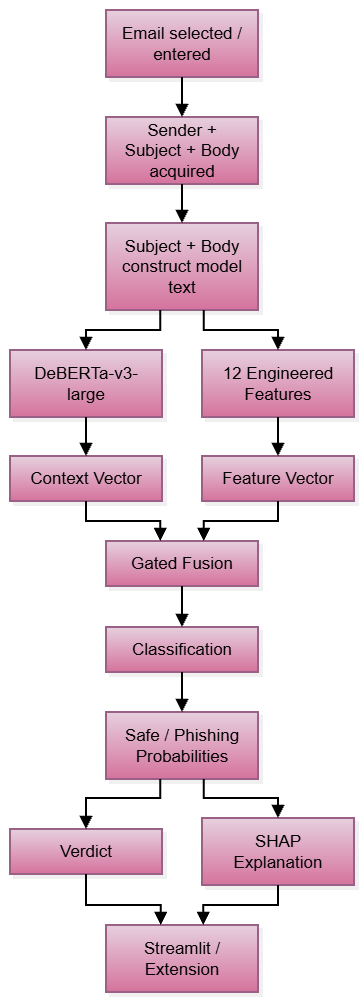

The diagram above was exported from draw.io. Its source (the exported page's mxGraphModel, read from the mxfile embedded in the PNG):
<mxGraphModel dx="1086" dy="527" grid="1" gridSize="10" guides="1" tooltips="1" connect="1" arrows="1" fold="1" page="1" pageScale="1" pageWidth="827" pageHeight="1169" math="0" shadow="0">
  <root>
    <mxCell id="0" />
    <mxCell id="1" parent="0" />
    <UserObject label="" mermaidData="{&#10;  &quot;data&quot;: &quot;flowchart TD\n\n    A[\&quot;Email selected / entered\&quot;]\n    B[\&quot;Sender + Subject + Body acquired\&quot;]\n    C[\&quot;Subject + Body construct model text\&quot;]\n\n    D[\&quot;DeBERTa-v3-large\&quot;]\n    E[\&quot;12 Engineered Features\&quot;]\n\n    F[\&quot;Context Vector\&quot;]\n    G[\&quot;Feature Vector\&quot;]\n\n    H[\&quot;Gated Fusion\&quot;]\n    I[\&quot;Classification\&quot;]\n    J[\&quot;Safe / Phishing Probabilities\&quot;]\n\n    K[\&quot;Verdict\&quot;]\n    L[\&quot;SHAP Explanation\&quot;]\n\n    M[\&quot;Streamlit / Extension\&quot;]\n\n    A --&gt; B\n    B --&gt; C\n\n    C --&gt; D\n    C --&gt; E\n\n    D --&gt; F\n    E --&gt; G\n\n    F --&gt; H\n    G --&gt; H\n\n    H --&gt; I\n    I --&gt; J\n\n    J --&gt; K\n    J --&gt; L\n\n    K --&gt; M\n    L --&gt; M&quot;,&#10;  &quot;config&quot;: null,&#10;  &quot;version&quot;: &quot;12&quot;&#10;}" id="polSAsH07N4cfwgGOp8W-1">
      <mxCell connectable="0" parent="1" style="group;transparentBounds=1;editIcon=1;lockedGroup=0;groupPadding=10;fontFamily=Helvetica;fontSize=17;" vertex="1">
        <mxGeometry as="geometry" />
      </mxCell>
    </UserObject>
    <UserObject label="Email selected / entered" mermaidId="n:A" mermaidBaseStyle="html=1;whiteSpace=wrap;strokeWidth=2;fillColor=#ffffff;strokeColor=#28253D;fontColor=#28253D;fontFamily=Recursive;fontSize=14;shadow=1;shadowColor=#000000;shadowOffsetX=4;shadowOffsetY=4;shadowBlur=0;shadowOpacity=6;" mermaidBaseValue="Email selected / entered" id="polSAsH07N4cfwgGOp8W-2">
      <mxCell parent="polSAsH07N4cfwgGOp8W-1" style="html=1;whiteSpace=wrap;strokeWidth=2;fillColor=#e6d0de;strokeColor=#996185;fontFamily=Helvetica;fontSize=17;shadow=1;shadowColor=#000000;shadowOffsetX=4;shadowOffsetY=4;shadowBlur=0;shadowOpacity=6;labelWidth=120;gradientColor=#d5739d;" vertex="1">
        <mxGeometry height="67" width="152" x="356" y="50" as="geometry" />
      </mxCell>
    </UserObject>
    <UserObject label="Sender + Subject + Body acquired" mermaidId="n:B" mermaidBaseStyle="html=1;whiteSpace=wrap;strokeWidth=2;fillColor=#ffffff;strokeColor=#28253D;fontColor=#28253D;fontFamily=Recursive;fontSize=14;shadow=1;shadowColor=#000000;shadowOffsetX=4;shadowOffsetY=4;shadowBlur=0;shadowOpacity=6;" mermaidBaseValue="Sender + Subject + Body acquired" id="polSAsH07N4cfwgGOp8W-3">
      <mxCell parent="polSAsH07N4cfwgGOp8W-1" style="html=1;whiteSpace=wrap;strokeWidth=2;fillColor=#e6d0de;strokeColor=#996185;fontFamily=Helvetica;fontSize=17;shadow=1;shadowColor=#000000;shadowOffsetX=4;shadowOffsetY=4;shadowBlur=0;shadowOpacity=6;labelWidth=120;gradientColor=#d5739d;" vertex="1">
        <mxGeometry height="67" width="152" x="356" y="157" as="geometry" />
      </mxCell>
    </UserObject>
    <UserObject label="Subject + Body construct model text" mermaidId="n:C" mermaidBaseStyle="html=1;whiteSpace=wrap;strokeWidth=2;fillColor=#ffffff;strokeColor=#28253D;fontColor=#28253D;fontFamily=Recursive;fontSize=14;shadow=1;shadowColor=#000000;shadowOffsetX=4;shadowOffsetY=4;shadowBlur=0;shadowOpacity=6;" mermaidBaseValue="Subject + Body construct model text" id="polSAsH07N4cfwgGOp8W-4">
      <mxCell parent="polSAsH07N4cfwgGOp8W-1" style="html=1;whiteSpace=wrap;strokeWidth=2;fillColor=#e6d0de;strokeColor=#996185;fontFamily=Helvetica;fontSize=17;shadow=1;shadowColor=#000000;shadowOffsetX=4;shadowOffsetY=4;shadowBlur=0;shadowOpacity=6;labelWidth=120;gradientColor=#d5739d;" vertex="1">
        <mxGeometry height="87" width="152" x="356" y="263" as="geometry" />
      </mxCell>
    </UserObject>
    <UserObject label="DeBERTa-v3-large" mermaidId="n:D" mermaidBaseStyle="html=1;whiteSpace=wrap;strokeWidth=2;fillColor=#ffffff;strokeColor=#28253D;fontColor=#28253D;fontFamily=Recursive;fontSize=14;shadow=1;shadowColor=#000000;shadowOffsetX=4;shadowOffsetY=4;shadowBlur=0;shadowOpacity=6;" mermaidBaseValue="DeBERTa-v3-large" id="polSAsH07N4cfwgGOp8W-5">
      <mxCell parent="polSAsH07N4cfwgGOp8W-1" style="html=1;whiteSpace=wrap;strokeWidth=2;fillColor=#e6d0de;strokeColor=#996185;fontFamily=Helvetica;fontSize=17;shadow=1;shadowColor=#000000;shadowOffsetX=4;shadowOffsetY=4;shadowBlur=0;shadowOpacity=6;labelWidth=120;gradientColor=#d5739d;" vertex="1">
        <mxGeometry height="67" width="152" x="260" y="390" as="geometry" />
      </mxCell>
    </UserObject>
    <UserObject label="12 Engineered Features" mermaidId="n:E" mermaidBaseStyle="html=1;whiteSpace=wrap;strokeWidth=2;fillColor=#ffffff;strokeColor=#28253D;fontColor=#28253D;fontFamily=Recursive;fontSize=14;shadow=1;shadowColor=#000000;shadowOffsetX=4;shadowOffsetY=4;shadowBlur=0;shadowOpacity=6;" mermaidBaseValue="12 Engineered Features" id="polSAsH07N4cfwgGOp8W-6">
      <mxCell parent="polSAsH07N4cfwgGOp8W-1" style="html=1;whiteSpace=wrap;strokeWidth=2;fillColor=#e6d0de;strokeColor=#996185;fontFamily=Helvetica;fontSize=17;shadow=1;shadowColor=#000000;shadowOffsetX=4;shadowOffsetY=4;shadowBlur=0;shadowOpacity=6;labelWidth=120;gradientColor=#d5739d;" vertex="1">
        <mxGeometry height="67" width="152" x="452" y="390" as="geometry" />
      </mxCell>
    </UserObject>
    <UserObject label="Context Vector" mermaidId="n:F" mermaidBaseStyle="html=1;whiteSpace=wrap;strokeWidth=2;fillColor=#ffffff;strokeColor=#28253D;fontColor=#28253D;fontFamily=Recursive;fontSize=14;shadow=1;shadowColor=#000000;shadowOffsetX=4;shadowOffsetY=4;shadowBlur=0;shadowOpacity=6;" mermaidBaseValue="Context Vector" id="polSAsH07N4cfwgGOp8W-7">
      <mxCell parent="polSAsH07N4cfwgGOp8W-1" style="html=1;whiteSpace=wrap;strokeWidth=2;fillColor=#e6d0de;strokeColor=#996185;fontFamily=Helvetica;fontSize=17;shadow=1;shadowColor=#000000;shadowOffsetX=4;shadowOffsetY=4;shadowBlur=0;shadowOpacity=6;gradientColor=#d5739d;" vertex="1">
        <mxGeometry height="45" width="152" x="260" y="496" as="geometry" />
      </mxCell>
    </UserObject>
    <UserObject label="Feature Vector" mermaidId="n:G" mermaidBaseStyle="html=1;whiteSpace=wrap;strokeWidth=2;fillColor=#ffffff;strokeColor=#28253D;fontColor=#28253D;fontFamily=Recursive;fontSize=14;shadow=1;shadowColor=#000000;shadowOffsetX=4;shadowOffsetY=4;shadowBlur=0;shadowOpacity=6;" mermaidBaseValue="Feature Vector" id="polSAsH07N4cfwgGOp8W-8">
      <mxCell parent="polSAsH07N4cfwgGOp8W-1" style="html=1;whiteSpace=wrap;strokeWidth=2;fillColor=#e6d0de;strokeColor=#996185;fontFamily=Helvetica;fontSize=17;shadow=1;shadowColor=#000000;shadowOffsetX=4;shadowOffsetY=4;shadowBlur=0;shadowOpacity=6;gradientColor=#d5739d;" vertex="1">
        <mxGeometry height="45" width="152" x="452" y="496" as="geometry" />
      </mxCell>
    </UserObject>
    <UserObject label="Gated Fusion" mermaidId="n:H" mermaidBaseStyle="html=1;whiteSpace=wrap;strokeWidth=2;fillColor=#ffffff;strokeColor=#28253D;fontColor=#28253D;fontFamily=Recursive;fontSize=14;shadow=1;shadowColor=#000000;shadowOffsetX=4;shadowOffsetY=4;shadowBlur=0;shadowOpacity=6;" mermaidBaseValue="Gated Fusion" id="polSAsH07N4cfwgGOp8W-9">
      <mxCell parent="polSAsH07N4cfwgGOp8W-1" style="html=1;whiteSpace=wrap;strokeWidth=2;fillColor=#e6d0de;strokeColor=#996185;fontFamily=Helvetica;fontSize=17;shadow=1;shadowColor=#000000;shadowOffsetX=4;shadowOffsetY=4;shadowBlur=0;shadowOpacity=6;gradientColor=#d5739d;" vertex="1">
        <mxGeometry height="45" width="152" x="356" y="581" as="geometry" />
      </mxCell>
    </UserObject>
    <UserObject label="Classification" mermaidId="n:I" mermaidBaseStyle="html=1;whiteSpace=wrap;strokeWidth=2;fillColor=#ffffff;strokeColor=#28253D;fontColor=#28253D;fontFamily=Recursive;fontSize=14;shadow=1;shadowColor=#000000;shadowOffsetX=4;shadowOffsetY=4;shadowBlur=0;shadowOpacity=6;" mermaidBaseValue="Classification" id="polSAsH07N4cfwgGOp8W-10">
      <mxCell parent="polSAsH07N4cfwgGOp8W-1" style="html=1;whiteSpace=wrap;strokeWidth=2;fillColor=#e6d0de;strokeColor=#996185;fontFamily=Helvetica;fontSize=17;shadow=1;shadowColor=#000000;shadowOffsetX=4;shadowOffsetY=4;shadowBlur=0;shadowOpacity=6;gradientColor=#d5739d;" vertex="1">
        <mxGeometry height="45" width="152" x="356" y="667" as="geometry" />
      </mxCell>
    </UserObject>
    <UserObject label="Safe / Phishing Probabilities" mermaidId="n:J" mermaidBaseStyle="html=1;whiteSpace=wrap;strokeWidth=2;fillColor=#ffffff;strokeColor=#28253D;fontColor=#28253D;fontFamily=Recursive;fontSize=14;shadow=1;shadowColor=#000000;shadowOffsetX=4;shadowOffsetY=4;shadowBlur=0;shadowOpacity=6;" mermaidBaseValue="Safe / Phishing Probabilities" id="polSAsH07N4cfwgGOp8W-11">
      <mxCell parent="polSAsH07N4cfwgGOp8W-1" style="html=1;whiteSpace=wrap;strokeWidth=2;fillColor=#e6d0de;strokeColor=#996185;fontFamily=Helvetica;fontSize=17;shadow=1;shadowColor=#000000;shadowOffsetX=4;shadowOffsetY=4;shadowBlur=0;shadowOpacity=6;labelWidth=120;gradientColor=#d5739d;" vertex="1">
        <mxGeometry height="67" width="152" x="356" y="752" as="geometry" />
      </mxCell>
    </UserObject>
    <UserObject label="Verdict" mermaidId="n:K" mermaidBaseStyle="html=1;whiteSpace=wrap;strokeWidth=2;fillColor=#ffffff;strokeColor=#28253D;fontColor=#28253D;fontFamily=Recursive;fontSize=14;shadow=1;shadowColor=#000000;shadowOffsetX=4;shadowOffsetY=4;shadowBlur=0;shadowOpacity=6;" mermaidBaseValue="Verdict" id="polSAsH07N4cfwgGOp8W-12">
      <mxCell parent="polSAsH07N4cfwgGOp8W-1" style="html=1;whiteSpace=wrap;strokeWidth=2;fillColor=#e6d0de;strokeColor=#996185;fontFamily=Helvetica;fontSize=17;shadow=1;shadowColor=#000000;shadowOffsetX=4;shadowOffsetY=4;shadowBlur=0;shadowOpacity=6;gradientColor=#d5739d;" vertex="1">
        <mxGeometry height="45" width="152" x="260" y="869" as="geometry" />
      </mxCell>
    </UserObject>
    <UserObject label="SHAP Explanation" mermaidId="n:L" mermaidBaseStyle="html=1;whiteSpace=wrap;strokeWidth=2;fillColor=#ffffff;strokeColor=#28253D;fontColor=#28253D;fontFamily=Recursive;fontSize=14;shadow=1;shadowColor=#000000;shadowOffsetX=4;shadowOffsetY=4;shadowBlur=0;shadowOpacity=6;" mermaidBaseValue="SHAP Explanation" id="polSAsH07N4cfwgGOp8W-13">
      <mxCell parent="polSAsH07N4cfwgGOp8W-1" style="html=1;whiteSpace=wrap;strokeWidth=2;fillColor=#e6d0de;strokeColor=#996185;fontFamily=Helvetica;fontSize=17;shadow=1;shadowColor=#000000;shadowOffsetX=4;shadowOffsetY=4;shadowBlur=0;shadowOpacity=6;labelWidth=120;gradientColor=#d5739d;" vertex="1">
        <mxGeometry height="67" width="152" x="452" y="858" as="geometry" />
      </mxCell>
    </UserObject>
    <UserObject label="Streamlit / Extension" mermaidId="n:M" mermaidBaseStyle="html=1;whiteSpace=wrap;strokeWidth=2;fillColor=#ffffff;strokeColor=#28253D;fontColor=#28253D;fontFamily=Recursive;fontSize=14;shadow=1;shadowColor=#000000;shadowOffsetX=4;shadowOffsetY=4;shadowBlur=0;shadowOpacity=6;" mermaidBaseValue="Streamlit / Extension" id="polSAsH07N4cfwgGOp8W-14">
      <mxCell parent="polSAsH07N4cfwgGOp8W-1" style="html=1;whiteSpace=wrap;strokeWidth=2;fillColor=#e6d0de;strokeColor=#996185;fontFamily=Helvetica;fontSize=17;shadow=1;shadowColor=#000000;shadowOffsetX=4;shadowOffsetY=4;shadowBlur=0;shadowOpacity=6;labelWidth=120;gradientColor=#d5739d;" vertex="1">
        <mxGeometry height="67" width="152" x="356" y="965" as="geometry" />
      </mxCell>
    </UserObject>
    <UserObject label="" mermaidId="e:A-&gt;B#0" mermaidBaseStyle="edgeStyle=orthogonalEdgeStyle;rounded=1;curved=0;startArrow=none;endArrow=block;endSize=8;jumpStyle=arc;jumpSize=12;strokeColor=#000000;exitX=0.5;exitY=0.99;entryX=0.5;entryY=0;strokeWidth=2;targetPerimeterSpacing=4;" mermaidBaseValue="" id="polSAsH07N4cfwgGOp8W-15">
      <mxCell edge="1" parent="polSAsH07N4cfwgGOp8W-1" source="polSAsH07N4cfwgGOp8W-2" style="edgeStyle=orthogonalEdgeStyle;rounded=0;curved=0;startArrow=none;endArrow=block;endSize=8;jumpStyle=arc;jumpSize=12;strokeColor=#000000;exitX=0.5;exitY=0.99;entryX=0.5;entryY=0;strokeWidth=2;targetPerimeterSpacing=4;fontFamily=Helvetica;fontSize=17;" target="polSAsH07N4cfwgGOp8W-3">
        <mxGeometry relative="1" as="geometry">
          <Array as="points" />
        </mxGeometry>
      </mxCell>
    </UserObject>
    <UserObject label="" mermaidId="e:B-&gt;C#0" mermaidBaseStyle="edgeStyle=orthogonalEdgeStyle;rounded=1;curved=0;startArrow=none;endArrow=block;endSize=8;jumpStyle=arc;jumpSize=12;strokeColor=#000000;exitX=0.5;exitY=0.99;entryX=0.5;entryY=0;strokeWidth=2;targetPerimeterSpacing=4;" mermaidBaseValue="" id="polSAsH07N4cfwgGOp8W-16">
      <mxCell edge="1" parent="polSAsH07N4cfwgGOp8W-1" source="polSAsH07N4cfwgGOp8W-3" style="edgeStyle=orthogonalEdgeStyle;rounded=0;curved=0;startArrow=none;endArrow=block;endSize=8;jumpStyle=arc;jumpSize=12;strokeColor=#000000;exitX=0.5;exitY=0.99;entryX=0.5;entryY=0;strokeWidth=2;targetPerimeterSpacing=4;fontFamily=Helvetica;fontSize=17;" target="polSAsH07N4cfwgGOp8W-4">
        <mxGeometry relative="1" as="geometry">
          <Array as="points" />
        </mxGeometry>
      </mxCell>
    </UserObject>
    <UserObject label="" mermaidId="e:C-&gt;D#0" mermaidBaseStyle="edgeStyle=orthogonalEdgeStyle;rounded=1;curved=0;startArrow=none;endArrow=block;endSize=8;jumpStyle=arc;jumpSize=12;strokeColor=#000000;exitX=0.36;exitY=0.99;entryX=0.5;entryY=0;strokeWidth=2;targetPerimeterSpacing=4;" mermaidBaseValue="" id="polSAsH07N4cfwgGOp8W-17">
      <mxCell edge="1" parent="polSAsH07N4cfwgGOp8W-1" source="polSAsH07N4cfwgGOp8W-4" style="edgeStyle=orthogonalEdgeStyle;rounded=0;curved=0;startArrow=none;endArrow=block;endSize=8;jumpStyle=arc;jumpSize=12;strokeColor=#000000;exitX=0.36;exitY=0.99;entryX=0.5;entryY=0;strokeWidth=2;targetPerimeterSpacing=4;fontFamily=Helvetica;fontSize=17;" target="polSAsH07N4cfwgGOp8W-5">
        <mxGeometry relative="1" as="geometry">
          <Array as="points">
            <mxPoint x="410" y="370" />
            <mxPoint x="336" y="370" />
          </Array>
        </mxGeometry>
      </mxCell>
    </UserObject>
    <UserObject label="" mermaidId="e:C-&gt;E#0" mermaidBaseStyle="edgeStyle=orthogonalEdgeStyle;rounded=1;curved=0;startArrow=none;endArrow=block;endSize=8;jumpStyle=arc;jumpSize=12;strokeColor=#000000;exitX=0.64;exitY=0.99;entryX=0.5;entryY=0;strokeWidth=2;targetPerimeterSpacing=4;" mermaidBaseValue="" id="polSAsH07N4cfwgGOp8W-18">
      <mxCell edge="1" parent="polSAsH07N4cfwgGOp8W-1" source="polSAsH07N4cfwgGOp8W-4" style="edgeStyle=orthogonalEdgeStyle;rounded=0;curved=0;startArrow=none;endArrow=block;endSize=8;jumpStyle=arc;jumpSize=12;strokeColor=#000000;exitX=0.64;exitY=0.99;entryX=0.5;entryY=0;strokeWidth=2;targetPerimeterSpacing=4;fontFamily=Helvetica;fontSize=17;" target="polSAsH07N4cfwgGOp8W-6">
        <mxGeometry relative="1" as="geometry">
          <Array as="points">
            <mxPoint x="454" y="370" />
            <mxPoint x="528" y="370" />
          </Array>
        </mxGeometry>
      </mxCell>
    </UserObject>
    <UserObject label="" mermaidId="e:D-&gt;F#0" mermaidBaseStyle="edgeStyle=orthogonalEdgeStyle;rounded=1;curved=0;startArrow=none;endArrow=block;endSize=8;jumpStyle=arc;jumpSize=12;strokeColor=#000000;exitX=0.5;exitY=0.99;entryX=0.5;entryY=0;strokeWidth=2;targetPerimeterSpacing=4;" mermaidBaseValue="" id="polSAsH07N4cfwgGOp8W-19">
      <mxCell edge="1" parent="polSAsH07N4cfwgGOp8W-1" source="polSAsH07N4cfwgGOp8W-5" style="edgeStyle=orthogonalEdgeStyle;rounded=0;curved=0;startArrow=none;endArrow=block;endSize=8;jumpStyle=arc;jumpSize=12;strokeColor=#000000;exitX=0.5;exitY=0.99;entryX=0.5;entryY=0;strokeWidth=2;targetPerimeterSpacing=4;fontFamily=Helvetica;fontSize=17;" target="polSAsH07N4cfwgGOp8W-7">
        <mxGeometry relative="1" as="geometry">
          <Array as="points" />
        </mxGeometry>
      </mxCell>
    </UserObject>
    <UserObject label="" mermaidId="e:E-&gt;G#0" mermaidBaseStyle="edgeStyle=orthogonalEdgeStyle;rounded=1;curved=0;startArrow=none;endArrow=block;endSize=8;jumpStyle=arc;jumpSize=12;strokeColor=#000000;exitX=0.5;exitY=0.99;entryX=0.5;entryY=0;strokeWidth=2;targetPerimeterSpacing=4;" mermaidBaseValue="" id="polSAsH07N4cfwgGOp8W-20">
      <mxCell edge="1" parent="polSAsH07N4cfwgGOp8W-1" source="polSAsH07N4cfwgGOp8W-6" style="edgeStyle=orthogonalEdgeStyle;rounded=0;curved=0;startArrow=none;endArrow=block;endSize=8;jumpStyle=arc;jumpSize=12;strokeColor=#000000;exitX=0.5;exitY=0.99;entryX=0.5;entryY=0;strokeWidth=2;targetPerimeterSpacing=4;fontFamily=Helvetica;fontSize=17;" target="polSAsH07N4cfwgGOp8W-8">
        <mxGeometry relative="1" as="geometry">
          <Array as="points" />
        </mxGeometry>
      </mxCell>
    </UserObject>
    <UserObject label="" mermaidId="e:F-&gt;H#0" mermaidBaseStyle="edgeStyle=orthogonalEdgeStyle;rounded=1;curved=0;startArrow=none;endArrow=block;endSize=8;jumpStyle=arc;jumpSize=12;strokeColor=#000000;exitX=0.5;exitY=1;entryX=0.36;entryY=0.01;strokeWidth=2;targetPerimeterSpacing=4;" mermaidBaseValue="" id="polSAsH07N4cfwgGOp8W-21">
      <mxCell edge="1" parent="polSAsH07N4cfwgGOp8W-1" source="polSAsH07N4cfwgGOp8W-7" style="edgeStyle=orthogonalEdgeStyle;rounded=0;curved=0;startArrow=none;endArrow=block;endSize=8;jumpStyle=arc;jumpSize=12;strokeColor=#000000;exitX=0.5;exitY=1;entryX=0.36;entryY=0.01;strokeWidth=2;targetPerimeterSpacing=4;fontFamily=Helvetica;fontSize=17;" target="polSAsH07N4cfwgGOp8W-9">
        <mxGeometry relative="1" as="geometry">
          <Array as="points">
            <mxPoint x="336" y="561" />
            <mxPoint x="410" y="561" />
          </Array>
        </mxGeometry>
      </mxCell>
    </UserObject>
    <UserObject label="" mermaidId="e:G-&gt;H#0" mermaidBaseStyle="edgeStyle=orthogonalEdgeStyle;rounded=1;curved=0;startArrow=none;endArrow=block;endSize=8;jumpStyle=arc;jumpSize=12;strokeColor=#000000;exitX=0.5;exitY=1;entryX=0.64;entryY=0.01;strokeWidth=2;targetPerimeterSpacing=4;" mermaidBaseValue="" id="polSAsH07N4cfwgGOp8W-22">
      <mxCell edge="1" parent="polSAsH07N4cfwgGOp8W-1" source="polSAsH07N4cfwgGOp8W-8" style="edgeStyle=orthogonalEdgeStyle;rounded=0;curved=0;startArrow=none;endArrow=block;endSize=8;jumpStyle=arc;jumpSize=12;strokeColor=#000000;exitX=0.5;exitY=1;entryX=0.64;entryY=0.01;strokeWidth=2;targetPerimeterSpacing=4;fontFamily=Helvetica;fontSize=17;" target="polSAsH07N4cfwgGOp8W-9">
        <mxGeometry relative="1" as="geometry">
          <Array as="points">
            <mxPoint x="528" y="561" />
            <mxPoint x="454" y="561" />
          </Array>
        </mxGeometry>
      </mxCell>
    </UserObject>
    <UserObject label="" mermaidId="e:H-&gt;I#0" mermaidBaseStyle="edgeStyle=orthogonalEdgeStyle;rounded=1;curved=0;startArrow=none;endArrow=block;endSize=8;jumpStyle=arc;jumpSize=12;strokeColor=#000000;exitX=0.5;exitY=1;entryX=0.5;entryY=0;strokeWidth=2;targetPerimeterSpacing=4;" mermaidBaseValue="" id="polSAsH07N4cfwgGOp8W-23">
      <mxCell edge="1" parent="polSAsH07N4cfwgGOp8W-1" source="polSAsH07N4cfwgGOp8W-9" style="edgeStyle=orthogonalEdgeStyle;rounded=0;curved=0;startArrow=none;endArrow=block;endSize=8;jumpStyle=arc;jumpSize=12;strokeColor=#000000;exitX=0.5;exitY=1;entryX=0.5;entryY=0;strokeWidth=2;targetPerimeterSpacing=4;fontFamily=Helvetica;fontSize=17;" target="polSAsH07N4cfwgGOp8W-10">
        <mxGeometry relative="1" as="geometry">
          <Array as="points" />
        </mxGeometry>
      </mxCell>
    </UserObject>
    <UserObject label="" mermaidId="e:I-&gt;J#0" mermaidBaseStyle="edgeStyle=orthogonalEdgeStyle;rounded=1;curved=0;startArrow=none;endArrow=block;endSize=8;jumpStyle=arc;jumpSize=12;strokeColor=#000000;exitX=0.5;exitY=0.99;entryX=0.5;entryY=0;strokeWidth=2;targetPerimeterSpacing=4;" mermaidBaseValue="" id="polSAsH07N4cfwgGOp8W-24">
      <mxCell edge="1" parent="polSAsH07N4cfwgGOp8W-1" source="polSAsH07N4cfwgGOp8W-10" style="edgeStyle=orthogonalEdgeStyle;rounded=0;curved=0;startArrow=none;endArrow=block;endSize=8;jumpStyle=arc;jumpSize=12;strokeColor=#000000;exitX=0.5;exitY=0.99;entryX=0.5;entryY=0;strokeWidth=2;targetPerimeterSpacing=4;fontFamily=Helvetica;fontSize=17;" target="polSAsH07N4cfwgGOp8W-11">
        <mxGeometry relative="1" as="geometry">
          <Array as="points" />
        </mxGeometry>
      </mxCell>
    </UserObject>
    <UserObject label="" mermaidId="e:J-&gt;K#0" mermaidBaseStyle="edgeStyle=orthogonalEdgeStyle;rounded=1;curved=0;startArrow=none;endArrow=block;endSize=8;jumpStyle=arc;jumpSize=12;strokeColor=#000000;exitX=0.36;exitY=0.99;entryX=0.5;entryY=0;strokeWidth=2;targetPerimeterSpacing=4;" mermaidBaseValue="" id="polSAsH07N4cfwgGOp8W-25">
      <mxCell edge="1" parent="polSAsH07N4cfwgGOp8W-1" source="polSAsH07N4cfwgGOp8W-11" style="edgeStyle=orthogonalEdgeStyle;rounded=0;curved=0;startArrow=none;endArrow=block;endSize=8;jumpStyle=arc;jumpSize=12;strokeColor=#000000;exitX=0.36;exitY=0.99;entryX=0.5;entryY=0;strokeWidth=2;targetPerimeterSpacing=4;fontFamily=Helvetica;fontSize=17;" target="polSAsH07N4cfwgGOp8W-12">
        <mxGeometry relative="1" as="geometry">
          <Array as="points">
            <mxPoint x="410" y="838" />
            <mxPoint x="336" y="838" />
          </Array>
        </mxGeometry>
      </mxCell>
    </UserObject>
    <UserObject label="" mermaidId="e:J-&gt;L#0" mermaidBaseStyle="edgeStyle=orthogonalEdgeStyle;rounded=1;curved=0;startArrow=none;endArrow=block;endSize=8;jumpStyle=arc;jumpSize=12;strokeColor=#000000;exitX=0.64;exitY=0.99;entryX=0.5;entryY=0;strokeWidth=2;targetPerimeterSpacing=4;" mermaidBaseValue="" id="polSAsH07N4cfwgGOp8W-26">
      <mxCell edge="1" parent="polSAsH07N4cfwgGOp8W-1" source="polSAsH07N4cfwgGOp8W-11" style="edgeStyle=orthogonalEdgeStyle;rounded=0;curved=0;startArrow=none;endArrow=block;endSize=8;jumpStyle=arc;jumpSize=12;strokeColor=#000000;exitX=0.64;exitY=0.99;entryX=0.5;entryY=0;strokeWidth=2;targetPerimeterSpacing=4;fontFamily=Helvetica;fontSize=17;" target="polSAsH07N4cfwgGOp8W-13">
        <mxGeometry relative="1" as="geometry">
          <Array as="points">
            <mxPoint x="454" y="838" />
            <mxPoint x="528" y="838" />
          </Array>
        </mxGeometry>
      </mxCell>
    </UserObject>
    <UserObject label="" mermaidId="e:K-&gt;M#0" mermaidBaseStyle="edgeStyle=orthogonalEdgeStyle;rounded=1;curved=0;startArrow=none;endArrow=block;endSize=8;jumpStyle=arc;jumpSize=12;strokeColor=#000000;exitX=0.5;exitY=1;entryX=0.36;entryY=0;strokeWidth=2;targetPerimeterSpacing=4;" mermaidBaseValue="" id="polSAsH07N4cfwgGOp8W-27">
      <mxCell edge="1" parent="polSAsH07N4cfwgGOp8W-1" source="polSAsH07N4cfwgGOp8W-12" style="edgeStyle=orthogonalEdgeStyle;rounded=0;curved=0;startArrow=none;endArrow=block;endSize=8;jumpStyle=arc;jumpSize=12;strokeColor=#000000;exitX=0.5;exitY=1;entryX=0.36;entryY=0;strokeWidth=2;targetPerimeterSpacing=4;fontFamily=Helvetica;fontSize=17;" target="polSAsH07N4cfwgGOp8W-14">
        <mxGeometry relative="1" as="geometry">
          <Array as="points">
            <mxPoint x="336" y="945" />
            <mxPoint x="410" y="945" />
          </Array>
        </mxGeometry>
      </mxCell>
    </UserObject>
    <UserObject label="" mermaidId="e:L-&gt;M#0" mermaidBaseStyle="edgeStyle=orthogonalEdgeStyle;rounded=1;curved=0;startArrow=none;endArrow=block;endSize=8;jumpStyle=arc;jumpSize=12;strokeColor=#000000;exitX=0.5;exitY=1;entryX=0.64;entryY=0;strokeWidth=2;targetPerimeterSpacing=4;" mermaidBaseValue="" id="polSAsH07N4cfwgGOp8W-28">
      <mxCell edge="1" parent="polSAsH07N4cfwgGOp8W-1" source="polSAsH07N4cfwgGOp8W-13" style="edgeStyle=orthogonalEdgeStyle;rounded=0;curved=0;startArrow=none;endArrow=block;endSize=8;jumpStyle=arc;jumpSize=12;strokeColor=#000000;exitX=0.5;exitY=1;entryX=0.64;entryY=0;strokeWidth=2;targetPerimeterSpacing=4;fontFamily=Helvetica;fontSize=17;" target="polSAsH07N4cfwgGOp8W-14">
        <mxGeometry relative="1" as="geometry">
          <Array as="points">
            <mxPoint x="528" y="945" />
            <mxPoint x="454" y="945" />
          </Array>
        </mxGeometry>
      </mxCell>
    </UserObject>
  </root>
</mxGraphModel>